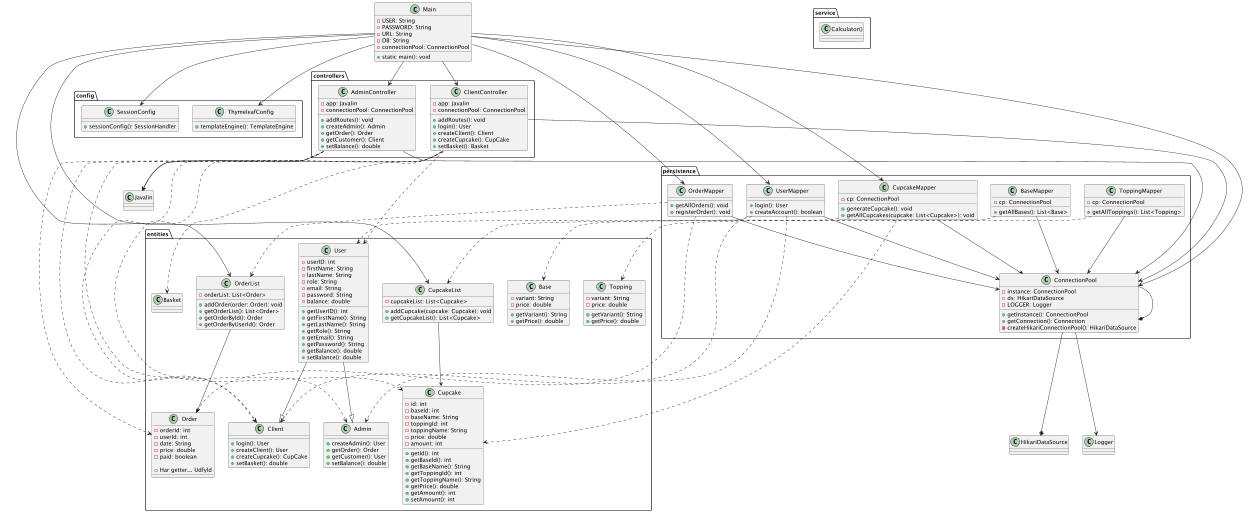

The diagram above was rendered by PlantUML. Its source (embedded in the PNG):
@startuml

package entities {

class User {
- userID: int
- firstName: String
- lastName: String
- role: String
- email: String
- password: String
- balance: double

+ getUserID(): int
+ getFirstName(): String
+ getLastName(): String
+ getRole(): String
+ getEmail(): String
+ getPassword(): String
+ getBalance(): double
+ setBalance(): double
}

class Client {
+ login(): User
+ createClient(): User
+ createCupcake(): CupCake
+ setBasket(): double
}

class Admin {
+ createAdmin(): User
+ getOrder(): Order
+ getCustomer(): User
+ setBalance(): double
}

class Base {
- variant: String
- price: double

+ getVariant(): String
+ getPrice(): double
}

class Topping {
- variant: String
- price: double

+ getVariant(): String
+ getPrice(): double
}


class Cupcake {
- id: int
- baseId: int
- baseName: String
- toppingId: int
- toppingName: String
- price: double
- amount: int

+ getId(): int
+ getBaseId(): int
+ getBaseName(): String
+ getToppingId(): int
+ getToppingName(): String
+ getPrice(): double
+ getAmount(): int
+ setAmount(): int

}

class Basket {

}

class CupcakeList {
- cupcakeList: List<Cupcake>
+ addCupcake(cupcake: Cupcake): void
+ getCupcakeList(): List<Cupcake>
}

class Order {
- orderId: int
- userId: int
- date: String
- price: double
- paid: boolean

+ Har getter... Udfyld
}

class OrderList {
- orderList: List<Order>
+ addOrder(order: Order): void
+ getOrderList(): List<Order>
+ getOrderById(): Order
+ getOrderByUserId(): Order
}
}

package config {
class SessionConfig {
+ sessionConfig(): SessionHandler
}

class ThymeleafConfig {
+ templateEngine(): TemplateEngine
}
}

package persistence {
class ConnectionPool {
- instance: ConnectionPool
- ds: HikariDataSource
- LOGGER: Logger

+ getInstance(): ConnectionPool
+ getConnection(): Connection
- createHikariConnectionPool(): HikariDataSource
}

class UserMapper {
+ login(): User
+ createAccount(): boolean
}

class CupcakeMapper {
- cp: ConnectionPool
+ generateCupcake(): void
+ getAllCupcakes(cupcake: List<Cupcake>): void
}

class OrderMapper {
+ getAllOrders(): void
+ registerOrder(): void
}

class BaseMapper{
- cp: ConnectionPool
+ getAllBases(): List<Base>
}

class ToppingMapper{
- cp: ConnectionPool
+ getAllToppings(): List<Topping>
}
}

package controllers {
class AdminController {
- app: Javalin
- connectionPool: ConnectionPool
+ addRoutes(): void
+ createAdmin(): Admin
+ getOrder(): Order
+ getCustomer(): Client
+ setBalance(): double
}
class ClientController{
- app: Javalin
- connectionPool: ConnectionPool
+ addRoutes(): void
+ login(): User
+ createClient(): Client
+ createCupcake(): CupCake
+ setBasket(): Basket
}


}

package service{
class Calculator(){
}
}

class Main{
- USER: String
- PASSWORD: String
- URL: String
- DB: String
- connectionPool: ConnectionPool
+ static main(): void
}

AdminController --> ConnectionPool
AdminController --> Javalin
AdminController ..> Admin
AdminController ..> Order
AdminController ..> Client

ClientController --> ConnectionPool
ClientController --> Javalin
ClientController ..> User
ClientController ..> Client
ClientController ..> Cupcake
ClientController ..> Basket

User --|> Admin
User --|> Client
CupcakeList --> Cupcake
OrderList --> Order

BaseMapper --> ConnectionPool
BaseMapper ..> Base

ConnectionPool --* ConnectionPool
ConnectionPool --* HikariDataSource
ConnectionPool --> Logger

CupcakeMapper --> ConnectionPool
CupcakeMapper ..> CupcakeList
CupcakeMapper ..> Cupcake

OrderMapper --> ConnectionPool
OrderMapper ..> OrderList
OrderMapper ..> Order

ToppingMapper --> ConnectionPool
ToppingMapper ..> Topping

UserMapper --> ConnectionPool
UserMapper ..> User
UserMapper ..> Admin
UserMapper ..> Client

Main --> ConnectionPool
Main --> SessionConfig
Main --> ThymeleafConfig

 '///// JAVA CODE IN THESE !WILL! BE CHANGED ////
 Main -up-> AdminController
 Main --> ClientController
 Main ---> UserMapper
 Main ---> CupcakeMapper
 Main --> CupcakeList
 Main ---> OrderMapper
 Main --> OrderList
 '////////////////////////////////////////////



@enduml